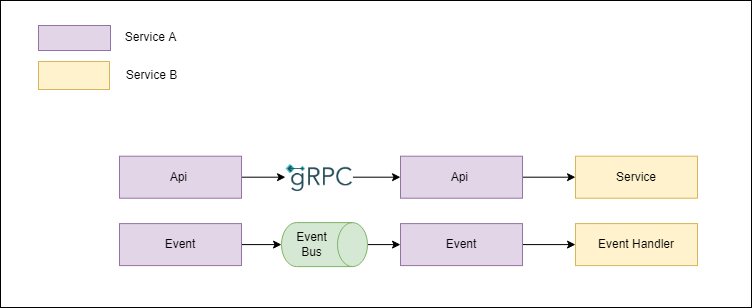

The diagram above was exported from draw.io. Its source (the exported page's mxGraphModel, read from the mxfile embedded in the PNG):
<mxGraphModel dx="882" dy="831" grid="0" gridSize="10" guides="1" tooltips="1" connect="1" arrows="1" fold="1" page="1" pageScale="1" pageWidth="827" pageHeight="1169" math="0" shadow="0">
  <root>
    <mxCell id="0" />
    <mxCell id="1" parent="0" />
    <mxCell id="UTyqYw7XZihn9TcsrHPS-19" value="" style="rounded=0;whiteSpace=wrap;html=1;sketch=0;fillStyle=auto;" vertex="1" parent="1">
      <mxGeometry x="48" y="52" width="751" height="307" as="geometry" />
    </mxCell>
    <mxCell id="UTyqYw7XZihn9TcsrHPS-1" value="Service" style="rounded=0;whiteSpace=wrap;html=1;sketch=0;fillStyle=auto;fillColor=#fff2cc;strokeColor=#d6b656;" vertex="1" parent="1">
      <mxGeometry x="623.0000122070312" y="207.6999755859375" width="122" height="42" as="geometry" />
    </mxCell>
    <mxCell id="UTyqYw7XZihn9TcsrHPS-2" style="edgeStyle=orthogonalEdgeStyle;rounded=0;orthogonalLoop=1;jettySize=auto;html=1;exitX=1;exitY=0.5;exitDx=0;exitDy=0;" edge="1" parent="1" source="UTyqYw7XZihn9TcsrHPS-3" target="UTyqYw7XZihn9TcsrHPS-1">
      <mxGeometry relative="1" as="geometry" />
    </mxCell>
    <mxCell id="UTyqYw7XZihn9TcsrHPS-3" value="Api&amp;nbsp;" style="rounded=0;whiteSpace=wrap;html=1;sketch=0;fillColor=#e1d5e7;strokeColor=#9673a6;" vertex="1" parent="1">
      <mxGeometry x="448.00001220703126" y="207.6999755859375" width="122" height="42" as="geometry" />
    </mxCell>
    <mxCell id="UTyqYw7XZihn9TcsrHPS-4" value="" style="rounded=0;whiteSpace=wrap;html=1;sketch=0;fillColor=#e1d5e7;strokeColor=#9673a6;" vertex="1" parent="1">
      <mxGeometry x="86.00001220703125" y="76.9999755859375" width="72" height="25" as="geometry" />
    </mxCell>
    <mxCell id="UTyqYw7XZihn9TcsrHPS-5" value="" style="rounded=0;whiteSpace=wrap;html=1;sketch=0;fillColor=#fff2cc;strokeColor=#d6b656;" vertex="1" parent="1">
      <mxGeometry x="86.00001220703125" y="112.9999755859375" width="71" height="28" as="geometry" />
    </mxCell>
    <mxCell id="UTyqYw7XZihn9TcsrHPS-6" value="Service A" style="text;html=1;align=center;verticalAlign=middle;resizable=0;points=[];autosize=1;strokeColor=none;fillColor=none;" vertex="1" parent="1">
      <mxGeometry x="167.00001220703126" y="80.4999755859375" width="61" height="18" as="geometry" />
    </mxCell>
    <mxCell id="UTyqYw7XZihn9TcsrHPS-7" value="Service B" style="text;html=1;align=center;verticalAlign=middle;resizable=0;points=[];autosize=1;strokeColor=none;fillColor=none;" vertex="1" parent="1">
      <mxGeometry x="168.50001220703126" y="117.9999755859375" width="61" height="18" as="geometry" />
    </mxCell>
    <mxCell id="UTyqYw7XZihn9TcsrHPS-8" style="edgeStyle=orthogonalEdgeStyle;rounded=0;orthogonalLoop=1;jettySize=auto;html=1;exitX=0.5;exitY=0;exitDx=0;exitDy=0;exitPerimeter=0;entryX=0;entryY=0.5;entryDx=0;entryDy=0;" edge="1" parent="1" source="UTyqYw7XZihn9TcsrHPS-9" target="UTyqYw7XZihn9TcsrHPS-16">
      <mxGeometry relative="1" as="geometry" />
    </mxCell>
    <mxCell id="UTyqYw7XZihn9TcsrHPS-9" value="Event&lt;br&gt;Bus" style="shape=cylinder3;whiteSpace=wrap;html=1;boundedLbl=1;backgroundOutline=1;size=15;sketch=0;fillStyle=auto;strokeColor=#82b366;fillColor=#d5e8d4;rotation=90;horizontal=0;" vertex="1" parent="1">
      <mxGeometry x="350.00001220703126" y="253.09997558593753" width="44" height="86" as="geometry" />
    </mxCell>
    <mxCell id="UTyqYw7XZihn9TcsrHPS-10" style="edgeStyle=orthogonalEdgeStyle;rounded=0;orthogonalLoop=1;jettySize=auto;html=1;exitX=1;exitY=0.5;exitDx=0;exitDy=0;" edge="1" parent="1" source="UTyqYw7XZihn9TcsrHPS-11" target="UTyqYw7XZihn9TcsrHPS-13">
      <mxGeometry relative="1" as="geometry" />
    </mxCell>
    <mxCell id="UTyqYw7XZihn9TcsrHPS-11" value="Api&amp;nbsp;" style="rounded=0;whiteSpace=wrap;html=1;sketch=0;fillColor=#e1d5e7;strokeColor=#9673a6;" vertex="1" parent="1">
      <mxGeometry x="167.00001220703126" y="207.6999755859375" width="122" height="42" as="geometry" />
    </mxCell>
    <mxCell id="UTyqYw7XZihn9TcsrHPS-12" style="edgeStyle=orthogonalEdgeStyle;rounded=0;orthogonalLoop=1;jettySize=auto;html=1;exitX=1;exitY=0.5;exitDx=0;exitDy=0;entryX=0;entryY=0.5;entryDx=0;entryDy=0;" edge="1" parent="1" source="UTyqYw7XZihn9TcsrHPS-13" target="UTyqYw7XZihn9TcsrHPS-3">
      <mxGeometry relative="1" as="geometry" />
    </mxCell>
    <mxCell id="UTyqYw7XZihn9TcsrHPS-13" value="" style="shape=image;verticalLabelPosition=bottom;labelBackgroundColor=default;verticalAlign=top;aspect=fixed;imageAspect=0;image=https://grpc.io/img/logos/grpc-icon-color.png;" vertex="1" parent="1">
      <mxGeometry x="333.00001220703126" y="194.9999755859375" width="67.4" height="67.4" as="geometry" />
    </mxCell>
    <mxCell id="UTyqYw7XZihn9TcsrHPS-14" value="Event Handler" style="rounded=0;whiteSpace=wrap;html=1;sketch=0;fillStyle=auto;fillColor=#fff2cc;strokeColor=#d6b656;" vertex="1" parent="1">
      <mxGeometry x="623.0000122070312" y="275.0999755859375" width="122" height="42" as="geometry" />
    </mxCell>
    <mxCell id="UTyqYw7XZihn9TcsrHPS-15" style="edgeStyle=orthogonalEdgeStyle;rounded=0;orthogonalLoop=1;jettySize=auto;html=1;exitX=1;exitY=0.5;exitDx=0;exitDy=0;" edge="1" parent="1" source="UTyqYw7XZihn9TcsrHPS-16" target="UTyqYw7XZihn9TcsrHPS-14">
      <mxGeometry relative="1" as="geometry" />
    </mxCell>
    <mxCell id="UTyqYw7XZihn9TcsrHPS-16" value="Event" style="rounded=0;whiteSpace=wrap;html=1;sketch=0;fillColor=#e1d5e7;strokeColor=#9673a6;" vertex="1" parent="1">
      <mxGeometry x="448.00001220703126" y="275.0999755859375" width="122" height="42" as="geometry" />
    </mxCell>
    <mxCell id="UTyqYw7XZihn9TcsrHPS-17" style="edgeStyle=orthogonalEdgeStyle;rounded=0;orthogonalLoop=1;jettySize=auto;html=1;exitX=1;exitY=0.5;exitDx=0;exitDy=0;entryX=0.5;entryY=1;entryDx=0;entryDy=0;entryPerimeter=0;" edge="1" parent="1" source="UTyqYw7XZihn9TcsrHPS-18" target="UTyqYw7XZihn9TcsrHPS-9">
      <mxGeometry relative="1" as="geometry" />
    </mxCell>
    <mxCell id="UTyqYw7XZihn9TcsrHPS-18" value="Event" style="rounded=0;whiteSpace=wrap;html=1;sketch=0;fillColor=#e1d5e7;strokeColor=#9673a6;" vertex="1" parent="1">
      <mxGeometry x="167.00001220703126" y="275.0999755859375" width="122" height="42" as="geometry" />
    </mxCell>
  </root>
</mxGraphModel>